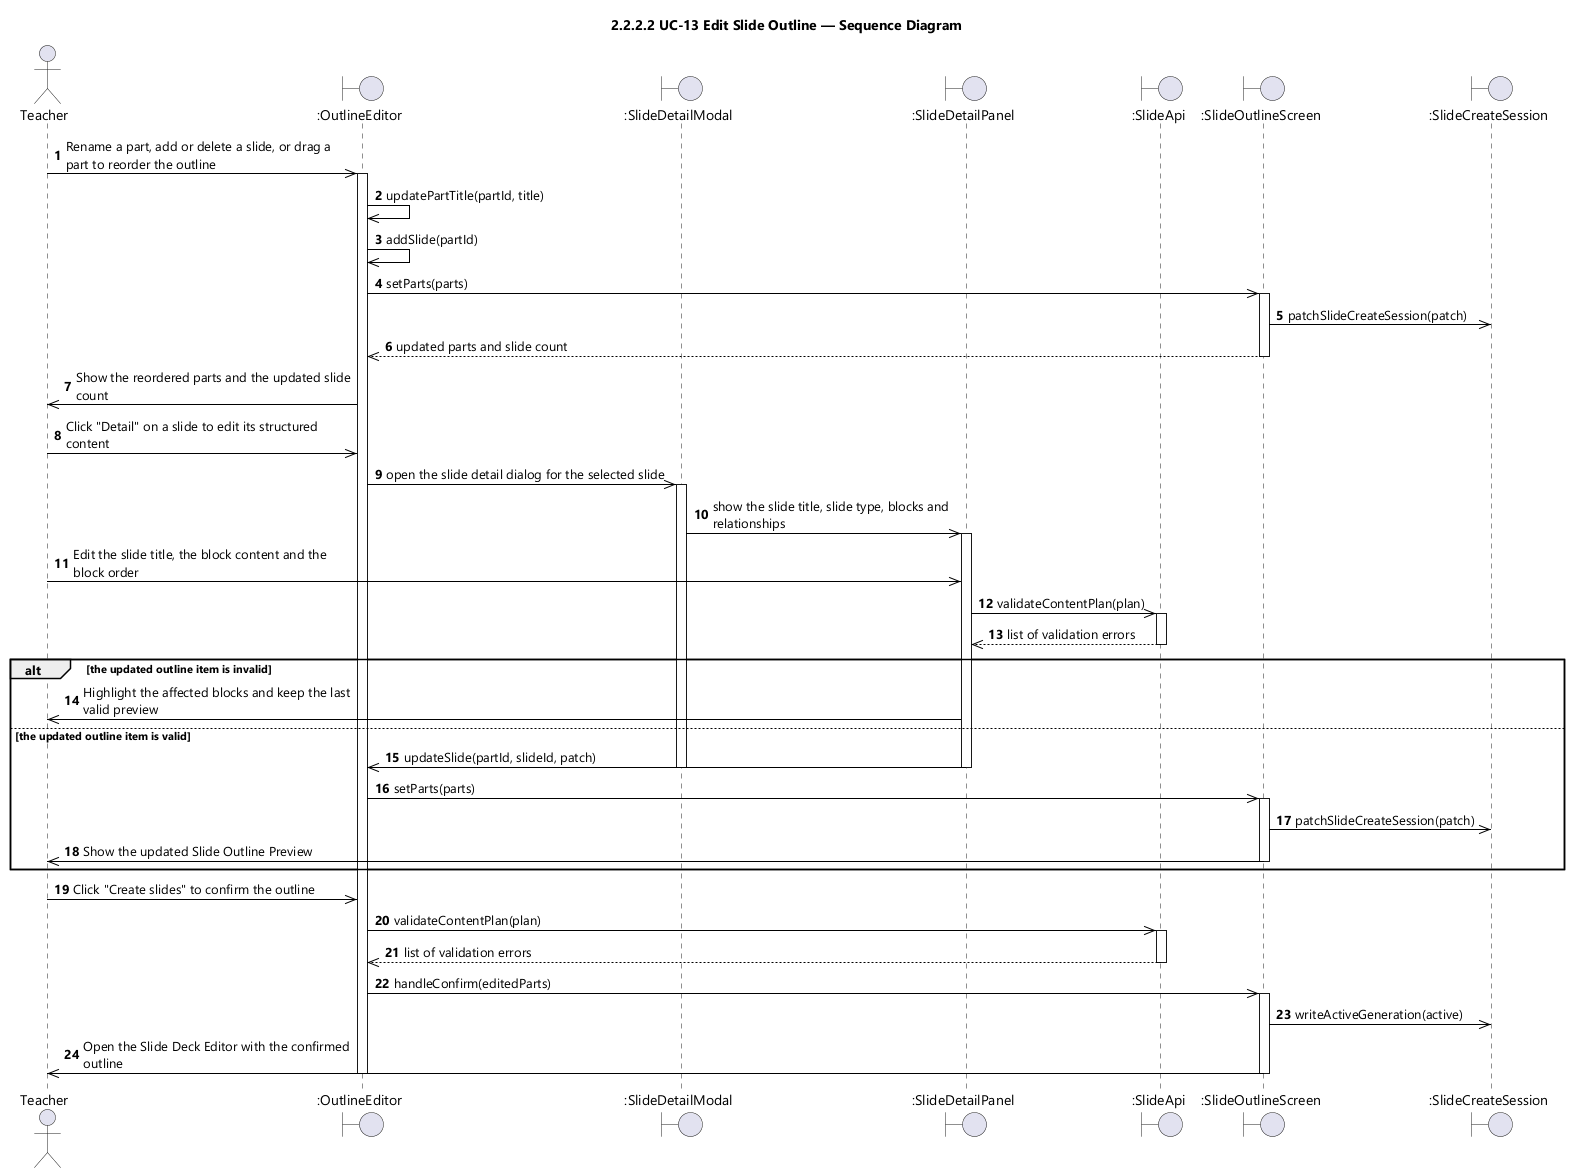

The diagram above was rendered by PlantUML. Its source (embedded in the PNG):
@startuml UC-13 Edit Slide Outline - Sequence Diagram (icon)
skinparamlocked dpi 96
skinparam defaultFontName "Segoe UI"
skinparam shadowing false
skinparam ParticipantBackgroundColor #FFFFFF
skinparam ParticipantBorderColor #000000
skinparam ArrowColor #000000
skinparam sequenceMessageAlign left
skinparam maxMessageSize 280
title 2.2.2.2 UC-13 Edit Slide Outline — Sequence Diagram

actor Teacher
boundary ":OutlineEditor" as OE
boundary ":SlideDetailModal" as MODAL
boundary ":SlideDetailPanel" as PANEL
boundary ":SlideApi" as API
boundary ":SlideOutlineScreen" as SCR
boundary ":SlideCreateSession" as SESSION

autonumber
Teacher ->> OE : Rename a part, add or delete a slide, or drag a part to reorder the outline
activate OE
OE ->> OE : updatePartTitle(partId, title)
OE ->> OE : addSlide(partId)
OE ->> SCR : setParts(parts)
activate SCR
SCR ->> SESSION : patchSlideCreateSession(patch)
SCR -->> OE : updated parts and slide count
deactivate SCR
OE ->> Teacher : Show the reordered parts and the updated slide count

Teacher ->> OE : Click "Detail" on a slide to edit its structured content
OE ->> MODAL : open the slide detail dialog for the selected slide
activate MODAL
MODAL ->> PANEL : show the slide title, slide type, blocks and relationships
activate PANEL
Teacher ->> PANEL : Edit the slide title, the block content and the block order
PANEL ->> API : validateContentPlan(plan)
activate API
API -->> PANEL : list of validation errors
deactivate API

alt the updated outline item is invalid
  PANEL ->> Teacher : Highlight the affected blocks and keep the last valid preview
else the updated outline item is valid
  PANEL ->> OE : updateSlide(partId, slideId, patch)
  deactivate PANEL
  deactivate MODAL
  OE ->> SCR : setParts(parts)
  activate SCR
  SCR ->> SESSION : patchSlideCreateSession(patch)
  SCR ->> Teacher : Show the updated Slide Outline Preview
  deactivate SCR
end

Teacher ->> OE : Click "Create slides" to confirm the outline
OE ->> API : validateContentPlan(plan)
activate API
API -->> OE : list of validation errors
deactivate API
OE ->> SCR : handleConfirm(editedParts)
activate SCR
SCR ->> SESSION : writeActiveGeneration(active)
SCR ->> Teacher : Open the Slide Deck Editor with the confirmed outline
deactivate SCR
deactivate OE
@enduml